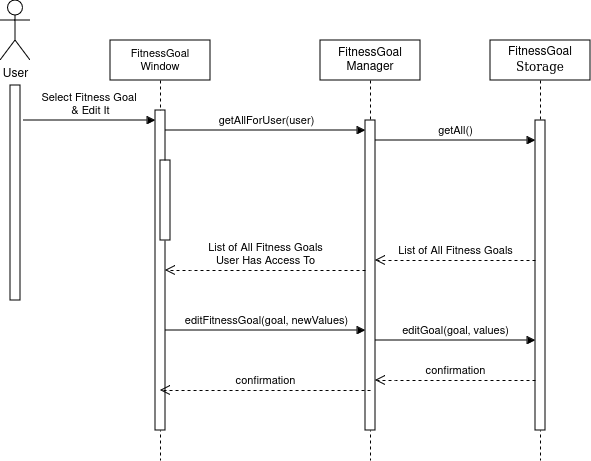

The diagram above was exported from draw.io. Its source (the exported page's mxGraphModel, read from the mxfile embedded in the PNG):
<mxGraphModel dx="819" dy="409" grid="1" gridSize="10" guides="1" tooltips="1" connect="1" arrows="1" fold="1" page="1" pageScale="1" pageWidth="850" pageHeight="1100" math="0" shadow="0">
  <root>
    <mxCell id="0" />
    <mxCell id="1" parent="0" />
    <mxCell id="aM9ryv3xv72pqoxQDRHE-1" value="&lt;div style=&quot;font-size: 11px;&quot;&gt;&lt;font style=&quot;font-size: 11px;&quot;&gt;FitnessGoal&lt;/font&gt;&lt;/div&gt;&lt;div style=&quot;font-size: 11px;&quot;&gt;&lt;font style=&quot;font-size: 11px;&quot;&gt;Window&lt;/font&gt;&lt;/div&gt;" style="shape=umlLifeline;perimeter=lifelinePerimeter;whiteSpace=wrap;html=1;container=0;dropTarget=0;collapsible=0;recursiveResize=0;outlineConnect=0;portConstraint=eastwest;newEdgeStyle={&quot;edgeStyle&quot;:&quot;elbowEdgeStyle&quot;,&quot;elbow&quot;:&quot;vertical&quot;,&quot;curved&quot;:0,&quot;rounded&quot;:0};fontFamily=Helvetica;" parent="1" vertex="1">
      <mxGeometry x="150" y="60" width="100" height="420" as="geometry" />
    </mxCell>
    <mxCell id="aM9ryv3xv72pqoxQDRHE-2" value="" style="html=1;points=[];perimeter=orthogonalPerimeter;outlineConnect=0;targetShapes=umlLifeline;portConstraint=eastwest;newEdgeStyle={&quot;edgeStyle&quot;:&quot;elbowEdgeStyle&quot;,&quot;elbow&quot;:&quot;vertical&quot;,&quot;curved&quot;:0,&quot;rounded&quot;:0};" parent="aM9ryv3xv72pqoxQDRHE-1" vertex="1">
      <mxGeometry x="45" y="70" width="10" height="320" as="geometry" />
    </mxCell>
    <mxCell id="aM9ryv3xv72pqoxQDRHE-4" value="" style="html=1;points=[];perimeter=orthogonalPerimeter;outlineConnect=0;targetShapes=umlLifeline;portConstraint=eastwest;newEdgeStyle={&quot;edgeStyle&quot;:&quot;elbowEdgeStyle&quot;,&quot;elbow&quot;:&quot;vertical&quot;,&quot;curved&quot;:0,&quot;rounded&quot;:0};" parent="aM9ryv3xv72pqoxQDRHE-1" vertex="1">
      <mxGeometry x="50" y="120" width="10" height="80" as="geometry" />
    </mxCell>
    <mxCell id="aM9ryv3xv72pqoxQDRHE-5" value="&lt;div&gt;&lt;font&gt;FitnessGoal&lt;/font&gt;&lt;/div&gt;&lt;div&gt;&lt;font&gt;Manager&lt;/font&gt;&lt;/div&gt;" style="shape=umlLifeline;perimeter=lifelinePerimeter;whiteSpace=wrap;html=1;container=0;dropTarget=0;collapsible=0;recursiveResize=0;outlineConnect=0;portConstraint=eastwest;newEdgeStyle={&quot;edgeStyle&quot;:&quot;elbowEdgeStyle&quot;,&quot;elbow&quot;:&quot;vertical&quot;,&quot;curved&quot;:0,&quot;rounded&quot;:0};fontFamily=Helvetica;" parent="1" vertex="1">
      <mxGeometry x="360" y="60" width="100" height="420" as="geometry" />
    </mxCell>
    <mxCell id="aM9ryv3xv72pqoxQDRHE-6" value="" style="html=1;points=[];perimeter=orthogonalPerimeter;outlineConnect=0;targetShapes=umlLifeline;portConstraint=eastwest;newEdgeStyle={&quot;edgeStyle&quot;:&quot;elbowEdgeStyle&quot;,&quot;elbow&quot;:&quot;vertical&quot;,&quot;curved&quot;:0,&quot;rounded&quot;:0};" parent="aM9ryv3xv72pqoxQDRHE-5" vertex="1">
      <mxGeometry x="45" y="80" width="10" height="310" as="geometry" />
    </mxCell>
    <mxCell id="aM9ryv3xv72pqoxQDRHE-7" value="getAllForUser(user)" style="html=1;verticalAlign=bottom;endArrow=block;edgeStyle=elbowEdgeStyle;elbow=vertical;curved=0;rounded=0;" parent="1" source="aM9ryv3xv72pqoxQDRHE-2" target="aM9ryv3xv72pqoxQDRHE-6" edge="1">
      <mxGeometry x="0.0057" relative="1" as="geometry">
        <mxPoint x="235" y="150" as="sourcePoint" />
        <Array as="points">
          <mxPoint x="260" y="150" />
          <mxPoint x="220" y="140" />
        </Array>
        <mxPoint as="offset" />
      </mxGeometry>
    </mxCell>
    <mxCell id="aM9ryv3xv72pqoxQDRHE-8" value="&lt;div&gt;List of All Fitness Goals&lt;br&gt;&lt;/div&gt;&lt;div&gt;User Has Access To&lt;br&gt;&lt;/div&gt;" style="html=1;verticalAlign=bottom;endArrow=open;dashed=1;endSize=8;edgeStyle=elbowEdgeStyle;elbow=vertical;curved=0;rounded=0;" parent="1" source="aM9ryv3xv72pqoxQDRHE-6" target="aM9ryv3xv72pqoxQDRHE-2" edge="1">
      <mxGeometry relative="1" as="geometry">
        <mxPoint x="235" y="225" as="targetPoint" />
        <Array as="points">
          <mxPoint x="230" y="290" />
        </Array>
        <mxPoint as="offset" />
      </mxGeometry>
    </mxCell>
    <mxCell id="Q1YuTH1fwuFlicS0Oz87-1" value="&lt;div&gt;User&lt;/div&gt;" style="shape=umlActor;verticalLabelPosition=bottom;verticalAlign=top;html=1;outlineConnect=0;" parent="1" vertex="1">
      <mxGeometry x="40" y="20" width="30" height="60" as="geometry" />
    </mxCell>
    <mxCell id="Q1YuTH1fwuFlicS0Oz87-3" value="" style="rounded=0;whiteSpace=wrap;html=1;rotation=90;" parent="1" vertex="1">
      <mxGeometry x="-52.5" y="207.5" width="215" height="10" as="geometry" />
    </mxCell>
    <mxCell id="aM9ryv3xv72pqoxQDRHE-3" value="&lt;div style=&quot;font-size: 11px;&quot;&gt;&lt;font style=&quot;font-size: 11px;&quot;&gt;Select Fitness Goal&amp;nbsp;&lt;/font&gt;&lt;/div&gt;&lt;div style=&quot;font-size: 11px;&quot;&gt;&lt;font style=&quot;font-size: 11px;&quot;&gt;&amp;amp; Edit It&lt;br&gt;&lt;/font&gt;&lt;/div&gt;" style="html=1;verticalAlign=bottom;startArrow=oval;endArrow=block;startSize=0;edgeStyle=elbowEdgeStyle;elbow=vertical;curved=0;rounded=0;fontSize=10;" parent="1" target="aM9ryv3xv72pqoxQDRHE-2" edge="1">
      <mxGeometry x="0.0209" relative="1" as="geometry">
        <mxPoint x="63" y="140" as="sourcePoint" />
        <Array as="points">
          <mxPoint x="120" y="140" />
          <mxPoint x="60" y="130" />
        </Array>
        <mxPoint as="offset" />
      </mxGeometry>
    </mxCell>
    <mxCell id="Q1YuTH1fwuFlicS0Oz87-7" value="&lt;div&gt;&lt;font face=&quot;Helvetica&quot;&gt;FitnessGoal&lt;/font&gt;&lt;/div&gt;&lt;div&gt;&lt;font face=&quot;TnEXu0StjH3_-duYerQx&quot;&gt;Storage&lt;/font&gt;&lt;/div&gt;" style="shape=umlLifeline;perimeter=lifelinePerimeter;whiteSpace=wrap;html=1;container=0;dropTarget=0;collapsible=0;recursiveResize=0;outlineConnect=0;portConstraint=eastwest;newEdgeStyle={&quot;edgeStyle&quot;:&quot;elbowEdgeStyle&quot;,&quot;elbow&quot;:&quot;vertical&quot;,&quot;curved&quot;:0,&quot;rounded&quot;:0};" parent="1" vertex="1">
      <mxGeometry x="530" y="60" width="100" height="420" as="geometry" />
    </mxCell>
    <mxCell id="Q1YuTH1fwuFlicS0Oz87-8" value="" style="html=1;points=[];perimeter=orthogonalPerimeter;outlineConnect=0;targetShapes=umlLifeline;portConstraint=eastwest;newEdgeStyle={&quot;edgeStyle&quot;:&quot;elbowEdgeStyle&quot;,&quot;elbow&quot;:&quot;vertical&quot;,&quot;curved&quot;:0,&quot;rounded&quot;:0};" parent="Q1YuTH1fwuFlicS0Oz87-7" vertex="1">
      <mxGeometry x="45" y="80" width="10" height="310" as="geometry" />
    </mxCell>
    <mxCell id="Q1YuTH1fwuFlicS0Oz87-10" value="getAll()" style="html=1;verticalAlign=bottom;endArrow=block;edgeStyle=elbowEdgeStyle;elbow=vertical;curved=0;rounded=0;" parent="1" source="aM9ryv3xv72pqoxQDRHE-6" target="Q1YuTH1fwuFlicS0Oz87-8" edge="1">
      <mxGeometry x="0.0023" relative="1" as="geometry">
        <mxPoint x="370" y="140" as="sourcePoint" />
        <Array as="points">
          <mxPoint x="450" y="160" />
          <mxPoint x="435" y="150" />
        </Array>
        <mxPoint x="510" y="140" as="targetPoint" />
        <mxPoint as="offset" />
      </mxGeometry>
    </mxCell>
    <mxCell id="Q1YuTH1fwuFlicS0Oz87-11" value="List of All Fitness Goals" style="html=1;verticalAlign=bottom;endArrow=open;dashed=1;endSize=8;edgeStyle=elbowEdgeStyle;elbow=vertical;curved=0;rounded=0;" parent="1" source="Q1YuTH1fwuFlicS0Oz87-8" target="aM9ryv3xv72pqoxQDRHE-6" edge="1">
      <mxGeometry relative="1" as="geometry">
        <mxPoint x="370" y="300" as="targetPoint" />
        <Array as="points">
          <mxPoint x="440" y="280" />
          <mxPoint x="440" y="290" />
          <mxPoint x="445" y="300" />
        </Array>
        <mxPoint x="510" y="280" as="sourcePoint" />
        <mxPoint as="offset" />
      </mxGeometry>
    </mxCell>
    <mxCell id="tUAauIg6_PLyoimWJp-a-7" value="editFitnessGoal(goal, newValues)" style="html=1;verticalAlign=bottom;endArrow=block;edgeStyle=elbowEdgeStyle;elbow=vertical;curved=0;rounded=0;" parent="1" target="aM9ryv3xv72pqoxQDRHE-6" edge="1" source="aM9ryv3xv72pqoxQDRHE-2">
      <mxGeometry x="0.0083" relative="1" as="geometry">
        <mxPoint x="160" y="350" as="sourcePoint" />
        <Array as="points">
          <mxPoint x="215" y="350" />
        </Array>
        <mxPoint x="300" y="350" as="targetPoint" />
        <mxPoint as="offset" />
      </mxGeometry>
    </mxCell>
    <mxCell id="tUAauIg6_PLyoimWJp-a-16" value="confirmation" style="html=1;verticalAlign=bottom;endArrow=open;dashed=1;endSize=8;edgeStyle=elbowEdgeStyle;elbow=vertical;curved=0;rounded=0;exitX=0.5;exitY=0.871;exitDx=0;exitDy=0;exitPerimeter=0;" parent="1" source="aM9ryv3xv72pqoxQDRHE-6" target="aM9ryv3xv72pqoxQDRHE-1" edge="1">
      <mxGeometry relative="1" as="geometry">
        <mxPoint x="260" y="410" as="targetPoint" />
        <Array as="points">
          <mxPoint x="330" y="410" />
          <mxPoint x="162.5" y="420" />
          <mxPoint x="167.5" y="430" />
        </Array>
        <mxPoint x="350" y="410" as="sourcePoint" />
        <mxPoint as="offset" />
      </mxGeometry>
    </mxCell>
    <mxCell id="OumpLisNMRfrXrr5UUXH-1" value="editGoal(goal, values)" style="html=1;verticalAlign=bottom;endArrow=block;edgeStyle=elbowEdgeStyle;elbow=vertical;curved=0;rounded=0;" edge="1" parent="1" source="aM9ryv3xv72pqoxQDRHE-6" target="Q1YuTH1fwuFlicS0Oz87-8">
      <mxGeometry x="0.0023" relative="1" as="geometry">
        <mxPoint x="420" y="360" as="sourcePoint" />
        <Array as="points">
          <mxPoint x="455" y="360" />
          <mxPoint x="440" y="350" />
        </Array>
        <mxPoint x="580" y="360" as="targetPoint" />
        <mxPoint as="offset" />
      </mxGeometry>
    </mxCell>
    <mxCell id="OumpLisNMRfrXrr5UUXH-2" value="confirmation" style="html=1;verticalAlign=bottom;endArrow=open;dashed=1;endSize=8;edgeStyle=elbowEdgeStyle;elbow=vertical;curved=0;rounded=0;" edge="1" parent="1" source="Q1YuTH1fwuFlicS0Oz87-8" target="aM9ryv3xv72pqoxQDRHE-6">
      <mxGeometry relative="1" as="geometry">
        <mxPoint x="430" y="400" as="targetPoint" />
        <Array as="points">
          <mxPoint x="435" y="400" />
          <mxPoint x="435" y="410" />
          <mxPoint x="440" y="420" />
        </Array>
        <mxPoint x="570" y="400" as="sourcePoint" />
        <mxPoint as="offset" />
      </mxGeometry>
    </mxCell>
  </root>
</mxGraphModel>